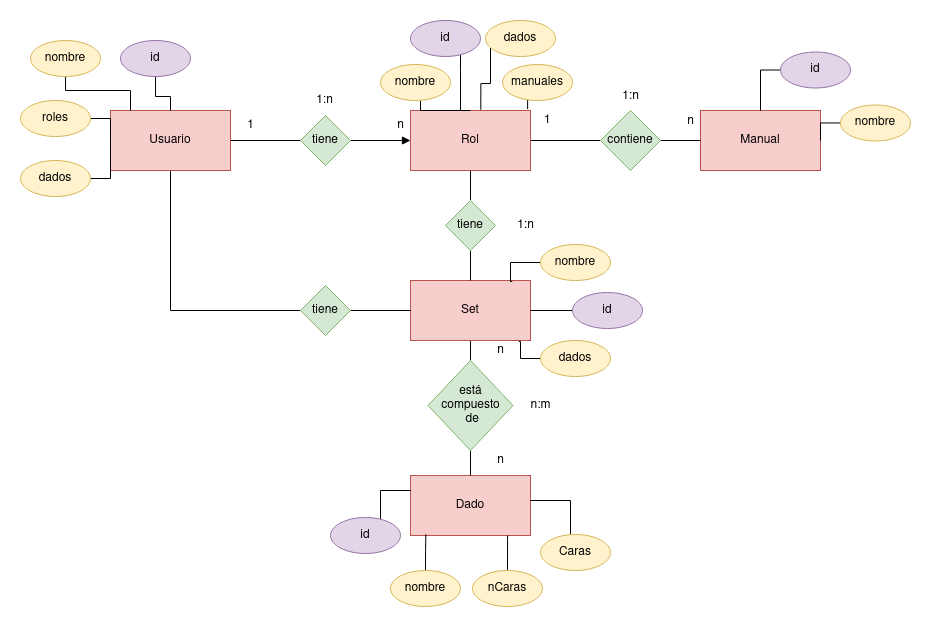

The diagram above was exported from draw.io. Its source (the exported page's mxGraphModel, read from the mxfile embedded in the PNG):
<mxGraphModel dx="920" dy="1302" grid="1" gridSize="10" guides="1" tooltips="1" connect="1" arrows="1" fold="1" page="1" pageScale="1" pageWidth="827" pageHeight="1169" math="0" shadow="0">
  <root>
    <mxCell id="oaYJ2TBW5lJIMfJSqEnm-0" />
    <mxCell id="oaYJ2TBW5lJIMfJSqEnm-1" parent="oaYJ2TBW5lJIMfJSqEnm-0" />
    <mxCell id="oaYJ2TBW5lJIMfJSqEnm-8" style="edgeStyle=orthogonalEdgeStyle;rounded=0;orthogonalLoop=1;jettySize=auto;html=1;entryX=0;entryY=0.5;entryDx=0;entryDy=0;endArrow=none;endFill=0;" edge="1" parent="oaYJ2TBW5lJIMfJSqEnm-1" source="oaYJ2TBW5lJIMfJSqEnm-2" target="oaYJ2TBW5lJIMfJSqEnm-7">
      <mxGeometry relative="1" as="geometry" />
    </mxCell>
    <mxCell id="oaYJ2TBW5lJIMfJSqEnm-33" style="edgeStyle=orthogonalEdgeStyle;rounded=0;orthogonalLoop=1;jettySize=auto;html=1;entryX=0;entryY=0.5;entryDx=0;entryDy=0;endArrow=none;endFill=0;" edge="1" parent="oaYJ2TBW5lJIMfJSqEnm-1" source="oaYJ2TBW5lJIMfJSqEnm-2" target="oaYJ2TBW5lJIMfJSqEnm-32">
      <mxGeometry relative="1" as="geometry">
        <Array as="points">
          <mxPoint x="250" y="360" />
        </Array>
      </mxGeometry>
    </mxCell>
    <mxCell id="oaYJ2TBW5lJIMfJSqEnm-2" value="Usuario" style="rounded=0;whiteSpace=wrap;html=1;fillColor=#f8cecc;strokeColor=#b85450;" vertex="1" parent="oaYJ2TBW5lJIMfJSqEnm-1">
      <mxGeometry x="190" y="160" width="120" height="60" as="geometry" />
    </mxCell>
    <mxCell id="oaYJ2TBW5lJIMfJSqEnm-15" style="edgeStyle=orthogonalEdgeStyle;rounded=0;orthogonalLoop=1;jettySize=auto;html=1;entryX=0;entryY=0.5;entryDx=0;entryDy=0;endArrow=none;endFill=0;" edge="1" parent="oaYJ2TBW5lJIMfJSqEnm-1" source="oaYJ2TBW5lJIMfJSqEnm-3" target="oaYJ2TBW5lJIMfJSqEnm-14">
      <mxGeometry relative="1" as="geometry" />
    </mxCell>
    <mxCell id="oaYJ2TBW5lJIMfJSqEnm-17" style="edgeStyle=orthogonalEdgeStyle;rounded=0;orthogonalLoop=1;jettySize=auto;html=1;entryX=0.5;entryY=0;entryDx=0;entryDy=0;endArrow=none;endFill=0;" edge="1" parent="oaYJ2TBW5lJIMfJSqEnm-1" source="oaYJ2TBW5lJIMfJSqEnm-3" target="oaYJ2TBW5lJIMfJSqEnm-12">
      <mxGeometry relative="1" as="geometry" />
    </mxCell>
    <mxCell id="oaYJ2TBW5lJIMfJSqEnm-3" value="Rol" style="rounded=0;whiteSpace=wrap;html=1;fillColor=#f8cecc;strokeColor=#b85450;" vertex="1" parent="oaYJ2TBW5lJIMfJSqEnm-1">
      <mxGeometry x="490" y="160" width="120" height="60" as="geometry" />
    </mxCell>
    <mxCell id="oaYJ2TBW5lJIMfJSqEnm-19" style="edgeStyle=orthogonalEdgeStyle;rounded=0;orthogonalLoop=1;jettySize=auto;html=1;endArrow=none;endFill=0;" edge="1" parent="oaYJ2TBW5lJIMfJSqEnm-1" source="oaYJ2TBW5lJIMfJSqEnm-4" target="oaYJ2TBW5lJIMfJSqEnm-13">
      <mxGeometry relative="1" as="geometry" />
    </mxCell>
    <mxCell id="oaYJ2TBW5lJIMfJSqEnm-4" value="&lt;div&gt;Set&lt;/div&gt;" style="rounded=0;whiteSpace=wrap;html=1;fillColor=#f8cecc;strokeColor=#b85450;" vertex="1" parent="oaYJ2TBW5lJIMfJSqEnm-1">
      <mxGeometry x="490" y="330" width="120" height="60" as="geometry" />
    </mxCell>
    <mxCell id="oaYJ2TBW5lJIMfJSqEnm-5" value="Dado" style="rounded=0;whiteSpace=wrap;html=1;fillColor=#f8cecc;strokeColor=#b85450;" vertex="1" parent="oaYJ2TBW5lJIMfJSqEnm-1">
      <mxGeometry x="490" y="525" width="120" height="60" as="geometry" />
    </mxCell>
    <mxCell id="oaYJ2TBW5lJIMfJSqEnm-6" value="Manual" style="rounded=0;whiteSpace=wrap;html=1;fillColor=#f8cecc;strokeColor=#b85450;" vertex="1" parent="oaYJ2TBW5lJIMfJSqEnm-1">
      <mxGeometry x="780" y="160" width="120" height="60" as="geometry" />
    </mxCell>
    <mxCell id="oaYJ2TBW5lJIMfJSqEnm-9" style="edgeStyle=orthogonalEdgeStyle;rounded=0;orthogonalLoop=1;jettySize=auto;html=1;endArrow=block;endFill=1;" edge="1" parent="oaYJ2TBW5lJIMfJSqEnm-1" source="oaYJ2TBW5lJIMfJSqEnm-7" target="oaYJ2TBW5lJIMfJSqEnm-3">
      <mxGeometry relative="1" as="geometry" />
    </mxCell>
    <mxCell id="oaYJ2TBW5lJIMfJSqEnm-7" value="&lt;div&gt;tiene&lt;/div&gt;" style="rhombus;whiteSpace=wrap;html=1;fillColor=#d5e8d4;strokeColor=#82b366;" vertex="1" parent="oaYJ2TBW5lJIMfJSqEnm-1">
      <mxGeometry x="380" y="165" width="50" height="50" as="geometry" />
    </mxCell>
    <mxCell id="oaYJ2TBW5lJIMfJSqEnm-10" value="1" style="text;whiteSpace=wrap;html=1;" vertex="1" parent="oaYJ2TBW5lJIMfJSqEnm-1">
      <mxGeometry x="622" y="156" width="30" height="30" as="geometry" />
    </mxCell>
    <mxCell id="oaYJ2TBW5lJIMfJSqEnm-18" style="edgeStyle=orthogonalEdgeStyle;rounded=0;orthogonalLoop=1;jettySize=auto;html=1;entryX=0.5;entryY=0;entryDx=0;entryDy=0;endArrow=none;endFill=0;" edge="1" parent="oaYJ2TBW5lJIMfJSqEnm-1" source="oaYJ2TBW5lJIMfJSqEnm-12" target="oaYJ2TBW5lJIMfJSqEnm-4">
      <mxGeometry relative="1" as="geometry" />
    </mxCell>
    <mxCell id="oaYJ2TBW5lJIMfJSqEnm-12" value="&lt;div&gt;tiene&lt;/div&gt;" style="rhombus;whiteSpace=wrap;html=1;fillColor=#d5e8d4;strokeColor=#82b366;" vertex="1" parent="oaYJ2TBW5lJIMfJSqEnm-1">
      <mxGeometry x="525" y="250" width="50" height="50" as="geometry" />
    </mxCell>
    <mxCell id="oaYJ2TBW5lJIMfJSqEnm-20" style="edgeStyle=orthogonalEdgeStyle;rounded=0;orthogonalLoop=1;jettySize=auto;html=1;endArrow=none;endFill=0;" edge="1" parent="oaYJ2TBW5lJIMfJSqEnm-1" source="oaYJ2TBW5lJIMfJSqEnm-13" target="oaYJ2TBW5lJIMfJSqEnm-5">
      <mxGeometry relative="1" as="geometry" />
    </mxCell>
    <mxCell id="oaYJ2TBW5lJIMfJSqEnm-13" value="&lt;div&gt;está compuesto&lt;/div&gt;&lt;div&gt;&amp;nbsp;de&lt;/div&gt;" style="rhombus;whiteSpace=wrap;html=1;fillColor=#d5e8d4;strokeColor=#82b366;" vertex="1" parent="oaYJ2TBW5lJIMfJSqEnm-1">
      <mxGeometry x="507.5" y="410" width="85" height="90" as="geometry" />
    </mxCell>
    <mxCell id="oaYJ2TBW5lJIMfJSqEnm-16" style="edgeStyle=orthogonalEdgeStyle;rounded=0;orthogonalLoop=1;jettySize=auto;html=1;entryX=0;entryY=0.5;entryDx=0;entryDy=0;endArrow=none;endFill=0;" edge="1" parent="oaYJ2TBW5lJIMfJSqEnm-1" source="oaYJ2TBW5lJIMfJSqEnm-14" target="oaYJ2TBW5lJIMfJSqEnm-6">
      <mxGeometry relative="1" as="geometry" />
    </mxCell>
    <mxCell id="oaYJ2TBW5lJIMfJSqEnm-14" value="contiene" style="rhombus;whiteSpace=wrap;html=1;fillColor=#d5e8d4;strokeColor=#82b366;" vertex="1" parent="oaYJ2TBW5lJIMfJSqEnm-1">
      <mxGeometry x="680" y="160" width="60" height="60" as="geometry" />
    </mxCell>
    <mxCell id="oaYJ2TBW5lJIMfJSqEnm-21" value="1" style="text;html=1;align=center;verticalAlign=middle;resizable=0;points=[];autosize=1;strokeColor=none;fillColor=none;" vertex="1" parent="oaYJ2TBW5lJIMfJSqEnm-1">
      <mxGeometry x="320" y="165" width="20" height="20" as="geometry" />
    </mxCell>
    <mxCell id="oaYJ2TBW5lJIMfJSqEnm-23" value="n" style="text;html=1;align=center;verticalAlign=middle;resizable=0;points=[];autosize=1;strokeColor=none;fillColor=none;" vertex="1" parent="oaYJ2TBW5lJIMfJSqEnm-1">
      <mxGeometry x="470" y="165" width="20" height="20" as="geometry" />
    </mxCell>
    <mxCell id="oaYJ2TBW5lJIMfJSqEnm-24" value="1:n" style="text;html=1;align=center;verticalAlign=middle;resizable=0;points=[];autosize=1;strokeColor=none;fillColor=none;" vertex="1" parent="oaYJ2TBW5lJIMfJSqEnm-1">
      <mxGeometry x="389" y="140" width="30" height="20" as="geometry" />
    </mxCell>
    <mxCell id="oaYJ2TBW5lJIMfJSqEnm-25" value="n" style="text;html=1;align=center;verticalAlign=middle;resizable=0;points=[];autosize=1;strokeColor=none;fillColor=none;" vertex="1" parent="oaYJ2TBW5lJIMfJSqEnm-1">
      <mxGeometry x="760" y="161" width="20" height="20" as="geometry" />
    </mxCell>
    <mxCell id="oaYJ2TBW5lJIMfJSqEnm-26" value="1:n" style="text;html=1;align=center;verticalAlign=middle;resizable=0;points=[];autosize=1;strokeColor=none;fillColor=none;" vertex="1" parent="oaYJ2TBW5lJIMfJSqEnm-1">
      <mxGeometry x="695" y="136" width="30" height="20" as="geometry" />
    </mxCell>
    <mxCell id="oaYJ2TBW5lJIMfJSqEnm-27" value="1:n" style="text;html=1;align=center;verticalAlign=middle;resizable=0;points=[];autosize=1;strokeColor=none;fillColor=none;" vertex="1" parent="oaYJ2TBW5lJIMfJSqEnm-1">
      <mxGeometry x="590" y="265" width="30" height="20" as="geometry" />
    </mxCell>
    <mxCell id="oaYJ2TBW5lJIMfJSqEnm-28" value="n:m" style="text;html=1;align=center;verticalAlign=middle;resizable=0;points=[];autosize=1;strokeColor=none;fillColor=none;" vertex="1" parent="oaYJ2TBW5lJIMfJSqEnm-1">
      <mxGeometry x="600" y="445" width="40" height="20" as="geometry" />
    </mxCell>
    <mxCell id="oaYJ2TBW5lJIMfJSqEnm-29" value="n" style="text;html=1;align=center;verticalAlign=middle;resizable=0;points=[];autosize=1;strokeColor=none;fillColor=none;" vertex="1" parent="oaYJ2TBW5lJIMfJSqEnm-1">
      <mxGeometry x="570" y="390" width="20" height="20" as="geometry" />
    </mxCell>
    <mxCell id="oaYJ2TBW5lJIMfJSqEnm-30" value="n" style="text;html=1;align=center;verticalAlign=middle;resizable=0;points=[];autosize=1;strokeColor=none;fillColor=none;" vertex="1" parent="oaYJ2TBW5lJIMfJSqEnm-1">
      <mxGeometry x="570" y="500" width="20" height="20" as="geometry" />
    </mxCell>
    <mxCell id="oaYJ2TBW5lJIMfJSqEnm-34" style="edgeStyle=orthogonalEdgeStyle;rounded=0;orthogonalLoop=1;jettySize=auto;html=1;entryX=0;entryY=0.5;entryDx=0;entryDy=0;endArrow=none;endFill=0;" edge="1" parent="oaYJ2TBW5lJIMfJSqEnm-1" source="oaYJ2TBW5lJIMfJSqEnm-32" target="oaYJ2TBW5lJIMfJSqEnm-4">
      <mxGeometry relative="1" as="geometry" />
    </mxCell>
    <mxCell id="oaYJ2TBW5lJIMfJSqEnm-32" value="&lt;div&gt;tiene&lt;/div&gt;" style="rhombus;whiteSpace=wrap;html=1;fillColor=#d5e8d4;strokeColor=#82b366;" vertex="1" parent="oaYJ2TBW5lJIMfJSqEnm-1">
      <mxGeometry x="380" y="335" width="50" height="50" as="geometry" />
    </mxCell>
    <mxCell id="oaYJ2TBW5lJIMfJSqEnm-51" style="edgeStyle=orthogonalEdgeStyle;rounded=0;orthogonalLoop=1;jettySize=auto;html=1;endArrow=none;endFill=0;" edge="1" parent="oaYJ2TBW5lJIMfJSqEnm-1" source="oaYJ2TBW5lJIMfJSqEnm-35" target="oaYJ2TBW5lJIMfJSqEnm-2">
      <mxGeometry relative="1" as="geometry">
        <Array as="points">
          <mxPoint x="145" y="140" />
          <mxPoint x="210" y="140" />
        </Array>
      </mxGeometry>
    </mxCell>
    <mxCell id="oaYJ2TBW5lJIMfJSqEnm-35" value="nombre" style="ellipse;whiteSpace=wrap;html=1;fillColor=#fff2cc;strokeColor=#d6b656;" vertex="1" parent="oaYJ2TBW5lJIMfJSqEnm-1">
      <mxGeometry x="110" y="90" width="70" height="36" as="geometry" />
    </mxCell>
    <mxCell id="oaYJ2TBW5lJIMfJSqEnm-50" style="edgeStyle=orthogonalEdgeStyle;rounded=0;orthogonalLoop=1;jettySize=auto;html=1;endArrow=none;endFill=0;" edge="1" parent="oaYJ2TBW5lJIMfJSqEnm-1" source="oaYJ2TBW5lJIMfJSqEnm-36" target="oaYJ2TBW5lJIMfJSqEnm-2">
      <mxGeometry relative="1" as="geometry" />
    </mxCell>
    <mxCell id="oaYJ2TBW5lJIMfJSqEnm-36" value="id" style="ellipse;whiteSpace=wrap;html=1;fillColor=#e1d5e7;strokeColor=#9673a6;" vertex="1" parent="oaYJ2TBW5lJIMfJSqEnm-1">
      <mxGeometry x="200" y="90" width="70" height="36" as="geometry" />
    </mxCell>
    <mxCell id="oaYJ2TBW5lJIMfJSqEnm-52" style="edgeStyle=orthogonalEdgeStyle;rounded=0;orthogonalLoop=1;jettySize=auto;html=1;endArrow=none;endFill=0;" edge="1" parent="oaYJ2TBW5lJIMfJSqEnm-1" source="oaYJ2TBW5lJIMfJSqEnm-37" target="oaYJ2TBW5lJIMfJSqEnm-2">
      <mxGeometry relative="1" as="geometry" />
    </mxCell>
    <mxCell id="oaYJ2TBW5lJIMfJSqEnm-37" value="roles" style="ellipse;whiteSpace=wrap;html=1;fillColor=#fff2cc;strokeColor=#d6b656;" vertex="1" parent="oaYJ2TBW5lJIMfJSqEnm-1">
      <mxGeometry x="100" y="150" width="70" height="36" as="geometry" />
    </mxCell>
    <mxCell id="oaYJ2TBW5lJIMfJSqEnm-53" style="edgeStyle=orthogonalEdgeStyle;rounded=0;orthogonalLoop=1;jettySize=auto;html=1;endArrow=none;endFill=0;" edge="1" parent="oaYJ2TBW5lJIMfJSqEnm-1" source="oaYJ2TBW5lJIMfJSqEnm-38" target="oaYJ2TBW5lJIMfJSqEnm-2">
      <mxGeometry relative="1" as="geometry" />
    </mxCell>
    <mxCell id="oaYJ2TBW5lJIMfJSqEnm-38" value="dados" style="ellipse;whiteSpace=wrap;html=1;fillColor=#fff2cc;strokeColor=#d6b656;" vertex="1" parent="oaYJ2TBW5lJIMfJSqEnm-1">
      <mxGeometry x="100" y="210" width="70" height="36" as="geometry" />
    </mxCell>
    <mxCell id="oaYJ2TBW5lJIMfJSqEnm-56" style="edgeStyle=orthogonalEdgeStyle;rounded=0;orthogonalLoop=1;jettySize=auto;html=1;endArrow=none;endFill=0;" edge="1" parent="oaYJ2TBW5lJIMfJSqEnm-1" source="oaYJ2TBW5lJIMfJSqEnm-39">
      <mxGeometry relative="1" as="geometry">
        <mxPoint x="550" y="160" as="targetPoint" />
        <Array as="points">
          <mxPoint x="500" y="160" />
        </Array>
      </mxGeometry>
    </mxCell>
    <mxCell id="oaYJ2TBW5lJIMfJSqEnm-39" value="nombre" style="ellipse;whiteSpace=wrap;html=1;fillColor=#fff2cc;strokeColor=#d6b656;" vertex="1" parent="oaYJ2TBW5lJIMfJSqEnm-1">
      <mxGeometry x="460" y="114" width="70" height="36" as="geometry" />
    </mxCell>
    <mxCell id="oaYJ2TBW5lJIMfJSqEnm-57" style="edgeStyle=orthogonalEdgeStyle;rounded=0;orthogonalLoop=1;jettySize=auto;html=1;endArrow=none;endFill=0;" edge="1" parent="oaYJ2TBW5lJIMfJSqEnm-1" source="oaYJ2TBW5lJIMfJSqEnm-40">
      <mxGeometry relative="1" as="geometry">
        <mxPoint x="540" y="160" as="targetPoint" />
        <Array as="points">
          <mxPoint x="540" y="120" />
          <mxPoint x="540" y="120" />
        </Array>
      </mxGeometry>
    </mxCell>
    <mxCell id="oaYJ2TBW5lJIMfJSqEnm-40" value="id" style="ellipse;whiteSpace=wrap;html=1;fillColor=#e1d5e7;strokeColor=#9673a6;" vertex="1" parent="oaYJ2TBW5lJIMfJSqEnm-1">
      <mxGeometry x="490" y="70" width="70" height="36" as="geometry" />
    </mxCell>
    <mxCell id="oaYJ2TBW5lJIMfJSqEnm-58" style="edgeStyle=orthogonalEdgeStyle;rounded=0;orthogonalLoop=1;jettySize=auto;html=1;entryX=0.586;entryY=-0.012;entryDx=0;entryDy=0;entryPerimeter=0;endArrow=none;endFill=0;" edge="1" parent="oaYJ2TBW5lJIMfJSqEnm-1" source="oaYJ2TBW5lJIMfJSqEnm-41" target="oaYJ2TBW5lJIMfJSqEnm-3">
      <mxGeometry relative="1" as="geometry">
        <Array as="points">
          <mxPoint x="570" y="133" />
          <mxPoint x="560" y="133" />
        </Array>
      </mxGeometry>
    </mxCell>
    <mxCell id="oaYJ2TBW5lJIMfJSqEnm-41" value="dados" style="ellipse;whiteSpace=wrap;html=1;fillColor=#fff2cc;strokeColor=#d6b656;" vertex="1" parent="oaYJ2TBW5lJIMfJSqEnm-1">
      <mxGeometry x="565" y="70" width="70" height="36" as="geometry" />
    </mxCell>
    <mxCell id="oaYJ2TBW5lJIMfJSqEnm-59" style="edgeStyle=orthogonalEdgeStyle;rounded=0;orthogonalLoop=1;jettySize=auto;html=1;entryX=0.976;entryY=-0.024;entryDx=0;entryDy=0;entryPerimeter=0;endArrow=none;endFill=0;" edge="1" parent="oaYJ2TBW5lJIMfJSqEnm-1" source="oaYJ2TBW5lJIMfJSqEnm-42" target="oaYJ2TBW5lJIMfJSqEnm-3">
      <mxGeometry relative="1" as="geometry">
        <Array as="points">
          <mxPoint x="610" y="150" />
          <mxPoint x="610" y="150" />
        </Array>
      </mxGeometry>
    </mxCell>
    <mxCell id="oaYJ2TBW5lJIMfJSqEnm-42" value="manuales" style="ellipse;whiteSpace=wrap;html=1;fillColor=#fff2cc;strokeColor=#d6b656;" vertex="1" parent="oaYJ2TBW5lJIMfJSqEnm-1">
      <mxGeometry x="582" y="114" width="70" height="36" as="geometry" />
    </mxCell>
    <mxCell id="oaYJ2TBW5lJIMfJSqEnm-60" style="edgeStyle=orthogonalEdgeStyle;rounded=0;orthogonalLoop=1;jettySize=auto;html=1;entryX=0.848;entryY=0.018;entryDx=0;entryDy=0;entryPerimeter=0;endArrow=none;endFill=0;" edge="1" parent="oaYJ2TBW5lJIMfJSqEnm-1" source="oaYJ2TBW5lJIMfJSqEnm-43" target="oaYJ2TBW5lJIMfJSqEnm-4">
      <mxGeometry relative="1" as="geometry">
        <Array as="points">
          <mxPoint x="590" y="312" />
          <mxPoint x="590" y="331" />
        </Array>
      </mxGeometry>
    </mxCell>
    <mxCell id="oaYJ2TBW5lJIMfJSqEnm-43" value="nombre" style="ellipse;whiteSpace=wrap;html=1;fillColor=#fff2cc;strokeColor=#d6b656;" vertex="1" parent="oaYJ2TBW5lJIMfJSqEnm-1">
      <mxGeometry x="620" y="294" width="70" height="36" as="geometry" />
    </mxCell>
    <mxCell id="oaYJ2TBW5lJIMfJSqEnm-61" style="edgeStyle=orthogonalEdgeStyle;rounded=0;orthogonalLoop=1;jettySize=auto;html=1;entryX=1;entryY=0.5;entryDx=0;entryDy=0;endArrow=none;endFill=0;" edge="1" parent="oaYJ2TBW5lJIMfJSqEnm-1" source="oaYJ2TBW5lJIMfJSqEnm-44" target="oaYJ2TBW5lJIMfJSqEnm-4">
      <mxGeometry relative="1" as="geometry" />
    </mxCell>
    <mxCell id="oaYJ2TBW5lJIMfJSqEnm-44" value="id" style="ellipse;whiteSpace=wrap;html=1;fillColor=#e1d5e7;strokeColor=#9673a6;" vertex="1" parent="oaYJ2TBW5lJIMfJSqEnm-1">
      <mxGeometry x="652" y="342" width="70" height="36" as="geometry" />
    </mxCell>
    <mxCell id="oaYJ2TBW5lJIMfJSqEnm-62" style="edgeStyle=orthogonalEdgeStyle;rounded=0;orthogonalLoop=1;jettySize=auto;html=1;entryX=0.902;entryY=1.015;entryDx=0;entryDy=0;entryPerimeter=0;endArrow=none;endFill=0;" edge="1" parent="oaYJ2TBW5lJIMfJSqEnm-1" source="oaYJ2TBW5lJIMfJSqEnm-45" target="oaYJ2TBW5lJIMfJSqEnm-4">
      <mxGeometry relative="1" as="geometry">
        <Array as="points">
          <mxPoint x="600" y="408" />
          <mxPoint x="600" y="391" />
        </Array>
      </mxGeometry>
    </mxCell>
    <mxCell id="oaYJ2TBW5lJIMfJSqEnm-45" value="dados" style="ellipse;whiteSpace=wrap;html=1;fillColor=#fff2cc;strokeColor=#d6b656;" vertex="1" parent="oaYJ2TBW5lJIMfJSqEnm-1">
      <mxGeometry x="620" y="390" width="70" height="36" as="geometry" />
    </mxCell>
    <mxCell id="oaYJ2TBW5lJIMfJSqEnm-63" style="edgeStyle=orthogonalEdgeStyle;rounded=0;orthogonalLoop=1;jettySize=auto;html=1;endArrow=none;endFill=0;entryX=0;entryY=0.25;entryDx=0;entryDy=0;" edge="1" parent="oaYJ2TBW5lJIMfJSqEnm-1" source="oaYJ2TBW5lJIMfJSqEnm-46" target="oaYJ2TBW5lJIMfJSqEnm-5">
      <mxGeometry relative="1" as="geometry">
        <mxPoint x="480" y="540" as="targetPoint" />
        <Array as="points">
          <mxPoint x="460" y="540" />
        </Array>
      </mxGeometry>
    </mxCell>
    <mxCell id="oaYJ2TBW5lJIMfJSqEnm-46" value="id" style="ellipse;whiteSpace=wrap;html=1;fillColor=#e1d5e7;strokeColor=#9673a6;" vertex="1" parent="oaYJ2TBW5lJIMfJSqEnm-1">
      <mxGeometry x="410" y="567" width="70" height="36" as="geometry" />
    </mxCell>
    <mxCell id="oaYJ2TBW5lJIMfJSqEnm-64" style="edgeStyle=orthogonalEdgeStyle;rounded=0;orthogonalLoop=1;jettySize=auto;html=1;entryX=0.128;entryY=0.98;entryDx=0;entryDy=0;entryPerimeter=0;endArrow=none;endFill=0;" edge="1" parent="oaYJ2TBW5lJIMfJSqEnm-1" source="oaYJ2TBW5lJIMfJSqEnm-47" target="oaYJ2TBW5lJIMfJSqEnm-5">
      <mxGeometry relative="1" as="geometry" />
    </mxCell>
    <mxCell id="oaYJ2TBW5lJIMfJSqEnm-47" value="nombre" style="ellipse;whiteSpace=wrap;html=1;fillColor=#fff2cc;strokeColor=#d6b656;" vertex="1" parent="oaYJ2TBW5lJIMfJSqEnm-1">
      <mxGeometry x="470" y="620" width="70" height="36" as="geometry" />
    </mxCell>
    <mxCell id="oaYJ2TBW5lJIMfJSqEnm-65" style="edgeStyle=orthogonalEdgeStyle;rounded=0;orthogonalLoop=1;jettySize=auto;html=1;endArrow=none;endFill=0;" edge="1" parent="oaYJ2TBW5lJIMfJSqEnm-1" source="oaYJ2TBW5lJIMfJSqEnm-48" target="oaYJ2TBW5lJIMfJSqEnm-5">
      <mxGeometry relative="1" as="geometry">
        <Array as="points">
          <mxPoint x="587" y="590" />
          <mxPoint x="587" y="590" />
        </Array>
      </mxGeometry>
    </mxCell>
    <mxCell id="oaYJ2TBW5lJIMfJSqEnm-48" value="nCaras" style="ellipse;whiteSpace=wrap;html=1;fillColor=#fff2cc;strokeColor=#d6b656;" vertex="1" parent="oaYJ2TBW5lJIMfJSqEnm-1">
      <mxGeometry x="552" y="620" width="70" height="36" as="geometry" />
    </mxCell>
    <mxCell id="oaYJ2TBW5lJIMfJSqEnm-66" style="edgeStyle=orthogonalEdgeStyle;rounded=0;orthogonalLoop=1;jettySize=auto;html=1;entryX=1;entryY=0.417;entryDx=0;entryDy=0;entryPerimeter=0;endArrow=none;endFill=0;" edge="1" parent="oaYJ2TBW5lJIMfJSqEnm-1" source="oaYJ2TBW5lJIMfJSqEnm-49" target="oaYJ2TBW5lJIMfJSqEnm-5">
      <mxGeometry relative="1" as="geometry">
        <Array as="points">
          <mxPoint x="650" y="550" />
        </Array>
      </mxGeometry>
    </mxCell>
    <mxCell id="oaYJ2TBW5lJIMfJSqEnm-49" value="Caras" style="ellipse;whiteSpace=wrap;html=1;fillColor=#fff2cc;strokeColor=#d6b656;" vertex="1" parent="oaYJ2TBW5lJIMfJSqEnm-1">
      <mxGeometry x="620" y="584" width="70" height="36" as="geometry" />
    </mxCell>
    <mxCell id="oaYJ2TBW5lJIMfJSqEnm-69" style="edgeStyle=orthogonalEdgeStyle;rounded=0;orthogonalLoop=1;jettySize=auto;html=1;entryX=0.5;entryY=0;entryDx=0;entryDy=0;endArrow=none;endFill=0;" edge="1" parent="oaYJ2TBW5lJIMfJSqEnm-1" source="oaYJ2TBW5lJIMfJSqEnm-67" target="oaYJ2TBW5lJIMfJSqEnm-6">
      <mxGeometry relative="1" as="geometry">
        <Array as="points">
          <mxPoint x="840" y="120" />
        </Array>
      </mxGeometry>
    </mxCell>
    <mxCell id="oaYJ2TBW5lJIMfJSqEnm-67" value="id" style="ellipse;whiteSpace=wrap;html=1;fillColor=#e1d5e7;strokeColor=#9673a6;" vertex="1" parent="oaYJ2TBW5lJIMfJSqEnm-1">
      <mxGeometry x="860" y="101.5" width="70" height="36" as="geometry" />
    </mxCell>
    <mxCell id="oaYJ2TBW5lJIMfJSqEnm-70" style="edgeStyle=orthogonalEdgeStyle;rounded=0;orthogonalLoop=1;jettySize=auto;html=1;endArrow=none;endFill=0;" edge="1" parent="oaYJ2TBW5lJIMfJSqEnm-1" source="oaYJ2TBW5lJIMfJSqEnm-68" target="oaYJ2TBW5lJIMfJSqEnm-6">
      <mxGeometry relative="1" as="geometry" />
    </mxCell>
    <mxCell id="oaYJ2TBW5lJIMfJSqEnm-68" value="nombre" style="ellipse;whiteSpace=wrap;html=1;fillColor=#fff2cc;strokeColor=#d6b656;" vertex="1" parent="oaYJ2TBW5lJIMfJSqEnm-1">
      <mxGeometry x="920" y="154.5" width="70" height="36" as="geometry" />
    </mxCell>
  </root>
</mxGraphModel>